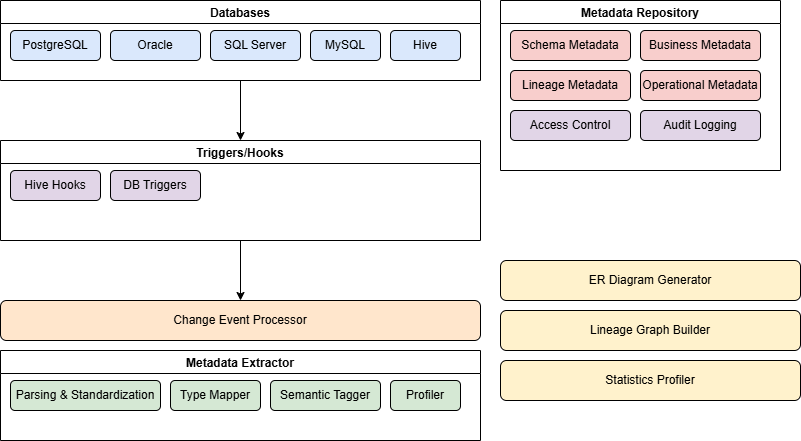

The diagram above was exported from draw.io. Its source (the exported page's mxGraphModel, read from the mxfile embedded in the PNG):
<mxGraphModel dx="786" dy="417" grid="1" gridSize="10" guides="1" tooltips="1" connect="1" arrows="1" fold="1" page="1" pageScale="1" pageWidth="827" pageHeight="1169" math="0" shadow="0">
  <root>
    <mxCell id="0" />
    <mxCell id="1" parent="0" />
    <mxCell id="UGvR56vMkVZ5YO0q6Hcc-26" style="edgeStyle=orthogonalEdgeStyle;rounded=0;orthogonalLoop=1;jettySize=auto;html=1;entryX=0.5;entryY=0;entryDx=0;entryDy=0;" edge="1" parent="1" source="UGvR56vMkVZ5YO0q6Hcc-1" target="UGvR56vMkVZ5YO0q6Hcc-7">
      <mxGeometry relative="1" as="geometry" />
    </mxCell>
    <mxCell id="UGvR56vMkVZ5YO0q6Hcc-1" value="Databases" style="swimlane" vertex="1" parent="1">
      <mxGeometry x="20" y="20" width="480" height="80" as="geometry" />
    </mxCell>
    <mxCell id="UGvR56vMkVZ5YO0q6Hcc-2" value="PostgreSQL" style="rounded=1;whiteSpace=wrap;fillColor=#DAE8FC" vertex="1" parent="UGvR56vMkVZ5YO0q6Hcc-1">
      <mxGeometry x="10" y="30" width="90" height="30" as="geometry" />
    </mxCell>
    <mxCell id="UGvR56vMkVZ5YO0q6Hcc-3" value="Oracle" style="rounded=1;whiteSpace=wrap;fillColor=#DAE8FC" vertex="1" parent="UGvR56vMkVZ5YO0q6Hcc-1">
      <mxGeometry x="110" y="30" width="90" height="30" as="geometry" />
    </mxCell>
    <mxCell id="UGvR56vMkVZ5YO0q6Hcc-4" value="SQL Server" style="rounded=1;whiteSpace=wrap;fillColor=#DAE8FC" vertex="1" parent="UGvR56vMkVZ5YO0q6Hcc-1">
      <mxGeometry x="210" y="30" width="90" height="30" as="geometry" />
    </mxCell>
    <mxCell id="UGvR56vMkVZ5YO0q6Hcc-5" value="MySQL" style="rounded=1;whiteSpace=wrap;fillColor=#DAE8FC" vertex="1" parent="UGvR56vMkVZ5YO0q6Hcc-1">
      <mxGeometry x="310" y="30" width="70" height="30" as="geometry" />
    </mxCell>
    <mxCell id="UGvR56vMkVZ5YO0q6Hcc-6" value="Hive" style="rounded=1;whiteSpace=wrap;fillColor=#DAE8FC" vertex="1" parent="UGvR56vMkVZ5YO0q6Hcc-1">
      <mxGeometry x="390" y="30" width="70" height="30" as="geometry" />
    </mxCell>
    <mxCell id="UGvR56vMkVZ5YO0q6Hcc-27" style="edgeStyle=orthogonalEdgeStyle;rounded=0;orthogonalLoop=1;jettySize=auto;html=1;entryX=0.5;entryY=0;entryDx=0;entryDy=0;" edge="1" parent="1" source="UGvR56vMkVZ5YO0q6Hcc-7" target="UGvR56vMkVZ5YO0q6Hcc-10">
      <mxGeometry relative="1" as="geometry" />
    </mxCell>
    <mxCell id="UGvR56vMkVZ5YO0q6Hcc-7" value="Triggers/Hooks" style="swimlane" vertex="1" parent="1">
      <mxGeometry x="20" y="160" width="480" height="100" as="geometry" />
    </mxCell>
    <mxCell id="UGvR56vMkVZ5YO0q6Hcc-8" value="Hive Hooks" style="rounded=1;whiteSpace=wrap;fillColor=#E1D5E7" vertex="1" parent="UGvR56vMkVZ5YO0q6Hcc-7">
      <mxGeometry x="10" y="30" width="90" height="30" as="geometry" />
    </mxCell>
    <mxCell id="UGvR56vMkVZ5YO0q6Hcc-9" value="DB Triggers" style="rounded=1;whiteSpace=wrap;fillColor=#E1D5E7" vertex="1" parent="UGvR56vMkVZ5YO0q6Hcc-7">
      <mxGeometry x="110" y="30" width="90" height="30" as="geometry" />
    </mxCell>
    <mxCell id="UGvR56vMkVZ5YO0q6Hcc-10" value="Change Event Processor" style="rounded=1;whiteSpace=wrap;fillColor=#FFE6CC" vertex="1" parent="1">
      <mxGeometry x="20" y="320" width="480" height="40" as="geometry" />
    </mxCell>
    <mxCell id="UGvR56vMkVZ5YO0q6Hcc-11" value="Metadata Extractor" style="swimlane" vertex="1" parent="1">
      <mxGeometry x="20" y="370" width="480" height="90" as="geometry" />
    </mxCell>
    <mxCell id="UGvR56vMkVZ5YO0q6Hcc-12" value="Parsing &amp; Standardization" style="rounded=1;whiteSpace=wrap;fillColor=#D5E8D4" vertex="1" parent="UGvR56vMkVZ5YO0q6Hcc-11">
      <mxGeometry x="10" y="30" width="150" height="30" as="geometry" />
    </mxCell>
    <mxCell id="UGvR56vMkVZ5YO0q6Hcc-13" value="Type Mapper" style="rounded=1;whiteSpace=wrap;fillColor=#D5E8D4" vertex="1" parent="UGvR56vMkVZ5YO0q6Hcc-11">
      <mxGeometry x="170" y="30" width="90" height="30" as="geometry" />
    </mxCell>
    <mxCell id="UGvR56vMkVZ5YO0q6Hcc-14" value="Semantic Tagger" style="rounded=1;whiteSpace=wrap;fillColor=#D5E8D4" vertex="1" parent="UGvR56vMkVZ5YO0q6Hcc-11">
      <mxGeometry x="270" y="30" width="110" height="30" as="geometry" />
    </mxCell>
    <mxCell id="UGvR56vMkVZ5YO0q6Hcc-15" value="Profiler" style="rounded=1;whiteSpace=wrap;fillColor=#D5E8D4" vertex="1" parent="UGvR56vMkVZ5YO0q6Hcc-11">
      <mxGeometry x="390" y="30" width="70" height="30" as="geometry" />
    </mxCell>
    <mxCell id="UGvR56vMkVZ5YO0q6Hcc-16" value="Metadata Repository" style="swimlane" vertex="1" parent="1">
      <mxGeometry x="520" y="20" width="280" height="170" as="geometry" />
    </mxCell>
    <mxCell id="UGvR56vMkVZ5YO0q6Hcc-17" value="Schema Metadata" style="rounded=1;whiteSpace=wrap;fillColor=#F8CECC" vertex="1" parent="UGvR56vMkVZ5YO0q6Hcc-16">
      <mxGeometry x="10" y="30" width="120" height="30" as="geometry" />
    </mxCell>
    <mxCell id="UGvR56vMkVZ5YO0q6Hcc-18" value="Business Metadata" style="rounded=1;whiteSpace=wrap;fillColor=#F8CECC" vertex="1" parent="UGvR56vMkVZ5YO0q6Hcc-16">
      <mxGeometry x="140" y="30" width="120" height="30" as="geometry" />
    </mxCell>
    <mxCell id="UGvR56vMkVZ5YO0q6Hcc-19" value="Lineage Metadata" style="rounded=1;whiteSpace=wrap;fillColor=#F8CECC" vertex="1" parent="UGvR56vMkVZ5YO0q6Hcc-16">
      <mxGeometry x="10" y="70" width="120" height="30" as="geometry" />
    </mxCell>
    <mxCell id="UGvR56vMkVZ5YO0q6Hcc-20" value="Operational Metadata" style="rounded=1;whiteSpace=wrap;fillColor=#F8CECC" vertex="1" parent="UGvR56vMkVZ5YO0q6Hcc-16">
      <mxGeometry x="140" y="70" width="120" height="30" as="geometry" />
    </mxCell>
    <mxCell id="UGvR56vMkVZ5YO0q6Hcc-21" value="Access Control" style="rounded=1;whiteSpace=wrap;fillColor=#E1D5E7" vertex="1" parent="UGvR56vMkVZ5YO0q6Hcc-16">
      <mxGeometry x="10" y="110" width="120" height="30" as="geometry" />
    </mxCell>
    <mxCell id="UGvR56vMkVZ5YO0q6Hcc-22" value="Audit Logging" style="rounded=1;whiteSpace=wrap;fillColor=#E1D5E7" vertex="1" parent="UGvR56vMkVZ5YO0q6Hcc-16">
      <mxGeometry x="140" y="110" width="120" height="30" as="geometry" />
    </mxCell>
    <mxCell id="UGvR56vMkVZ5YO0q6Hcc-23" value="ER Diagram Generator" style="rounded=1;whiteSpace=wrap;fillColor=#FFF2CC" vertex="1" parent="1">
      <mxGeometry x="520" y="280" width="300" height="40" as="geometry" />
    </mxCell>
    <mxCell id="UGvR56vMkVZ5YO0q6Hcc-24" value="Lineage Graph Builder" style="rounded=1;whiteSpace=wrap;fillColor=#FFF2CC" vertex="1" parent="1">
      <mxGeometry x="520" y="330" width="300" height="40" as="geometry" />
    </mxCell>
    <mxCell id="UGvR56vMkVZ5YO0q6Hcc-25" value="Statistics Profiler" style="rounded=1;whiteSpace=wrap;fillColor=#FFF2CC" vertex="1" parent="1">
      <mxGeometry x="520" y="380" width="300" height="40" as="geometry" />
    </mxCell>
  </root>
</mxGraphModel>